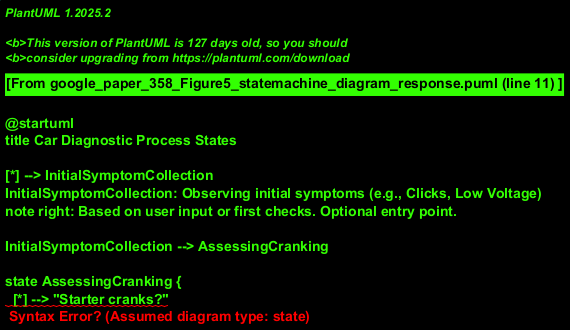

The diagram above was rendered by PlantUML. Its source (embedded in the PNG):
@startuml
title Car Diagnostic Process States

[*] --> InitialSymptomCollection
InitialSymptomCollection: Observing initial symptoms (e.g., Clicks, Low Voltage)
note right: Based on user input or first checks. Optional entry point.

InitialSymptomCollection --> AssessingCranking

state AssessingCranking {
  [*] --> "Starter cranks?"
  "Starter cranks?" --> AssessingEngineFire : [Yes]
  "Starter cranks?" --> AssessingStarterSpin : [No]
}

state AssessingStarterSpin {
  [*] --> "Starter spins?"
  "Starter spins?" --> Diagnosed_SolenoidOrFlywheelIssue : [Yes]
  state Diagnosed_SolenoidOrFlywheelIssue {
     description Solenoid stuck, not powered, or Missing teeth on flywheel.
    [*] --> "Cleaned terminals?"
    "Cleaned terminals?" --> Action_BypassSolenoid : [Yes]
    "Cleaned terminals?" --> Action_JumpStart_SpinIssue : [No]
  }
  Action_BypassSolenoid : Test starter by bypassing solenoid
  Action_BypassSolenoid --> ProblemFound
  Action_JumpStart_SpinIssue : Jump start, check charging
  Action_JumpStart_SpinIssue --> ProblemFound

  "Starter spins?" --> AssessingBatteryVoltage : [No]
}

state AssessingBatteryVoltage {
  [*] --> "Battery read > 12V?"
  "Battery read > 12V?" --> Action_CleanTerminals : [Yes]
  Action_CleanTerminals : Clean battery terminals and connectors, engine ground
  Action_CleanTerminals --> AssessingIgnitionSystem_PathA
  note on link to AssessingIgnitionSystem_PathA
    Diagnostic flow continues to
    check ignition system components.
  end note

  "Battery read > 12V?" --> Action_JumpStart_BatteryIssue : [No, voltage low]
  Action_JumpStart_BatteryIssue : Jump start, check charging
  Action_JumpStart_BatteryIssue --> ProblemFound
}

state AssessingEngineFire {
  [*] --> "Engine fires?"
  "Engine fires?" --> AssessingStallingBehavior : [Yes]
  "Engine fires?" --> AssessingSparkAtPlugs : [No]
}

state AssessingSparkAtPlugs {
  [*] --> "Spark to plugs?"
  "Spark to plugs?" --> AssessingFuelDelivery : [Yes, spark OK]
  "Spark to plugs?" --> AssessingIgnitionSystem_PathB : [No spark at plugs]
}

state "Ignition System Checks" as ISC {
  [*] --> "Spark from coil?"
  "Spark from coil?" --> AssessingDistributor : [Yes]
  "Spark from coil?" --> AssessingCoilPrimaryVoltage : [No]
}
AssessingIgnitionSystem_PathA --> ISC
AssessingIgnitionSystem_PathB --> ISC
note left of ISC
  This state group is reached either
  after battery checks (PathA from AssessingBatteryVoltage)
  or no-spark-at-plugs (PathB from AssessingSparkAtPlugs).
end note


state AssessingDistributor {
  [*] --> "Mechanical distributor?"
  "Mechanical distributor?" --> Diagnose_MechanicalDistributor : [Yes]
  Diagnose_MechanicalDistributor: Check condenser, points, rotor, cap
  Diagnose_MechanicalDistributor --> ProblemFound
  "Mechanical distributor?" --> Diagnose_ElectronicDistribution : [No]
  Diagnose_ElectronicDistribution: See model manual
  Diagnose_ElectronicDistribution --> ProblemFound
}

state AssessingCoilPrimaryVoltage {
  [*] --> "12V+ at coil primary?"
  "12V+ at coil primary?" --> Test_CoilIntegrity : [Yes]
  Test_CoilIntegrity: Test coil internal short, secondary resistance
  Test_CoilIntegrity --> ProblemFound
  "12V+ at coil primary?" --> Diagnose_IgnitionWiringOrRegulator : [No]
  Diagnose_IgnitionWiringOrRegulator: Ignition system wiring, voltage regulator
  Diagnose_IgnitionWiringOrRegulator --> ProblemFound
}

state AssessingFuelDelivery {
  [*] --> "Fuel to filter?"
  "Fuel to filter?" --> AssessingFuelInjection : [Yes]
  "Fuel to filter?" --> Diagnose_FuelBlockageOrPump : [No]
  Diagnose_FuelBlockageOrPump: Vapor lock, fuel pump, blockage
  Diagnose_FuelBlockageOrPump --> ProblemFound
}

state AssessingFuelInjection {
  [*] --> "Fuel injected?"
  "Fuel injected?" --> Diagnose_InjectionSystemDetail : [Yes]
  Diagnose_InjectionSystemDetail: Single/Multi-point diagnostics
  Diagnose_InjectionSystemDetail --> ProblemFound
  "Fuel injected?" --> Action_TryStarterSprayCarb : [No]
  Action_TryStarterSprayCarb: Try starter spray (carburetor)
  Action_TryStarterSprayCarb --> ProblemFound
}

state AssessingStallingBehavior {
  [*] --> "Starts and stalls?"
  "Starts and stalls?" --> CheckingOBDCodes : [Yes]
  "Starts and stalls?" --> EngineRunsFine : [No]
  note right of EngineRunsFine
    The issue might be resolved or other factors like
    timing, fuel problem, slow cranking were initial causes.
  end note
}

state CheckingOBDCodes {
  [*] --> "Check OBD, blink code?"
  "Check OBD, blink code?" --> Action_ReadOBDCodes : [Yes]
  Action_ReadOBDCodes : Read OBD/OBDII/blink codes
  Action_ReadOBDCodes -r-> DiagnoseStall_PostOBD
  "Check OBD, blink code?" --> DiagnoseStall_PostOBD : [No]
}

state DiagnoseStall_PostOBD {
  [*] --> "Stalls on key release to run?"
  "Stalls on key release to run?" --> Problem_KeySwitchCircuit : [Yes]
  Problem_KeySwitchCircuit --> ProblemFound
  "Stalls on key release to run?" --> "Stalls in rain?" : [No]
  "Stalls in rain?" --> Problem_MoistureIssue : [Yes]
  Problem_MoistureIssue --> ProblemFound
  "Stalls in rain?" --> "Stalls warm?" : [No]
  "Stalls warm?" --> Problem_WarmStall : [Yes]
  Problem_WarmStall --> ProblemFound
  "Stalls warm?" --> Problem_ColdStall : [No]
  Problem_ColdStall --> ProblemFound
}

ProblemFound --> [*]
EngineRunsFine --> [*]
@enduml